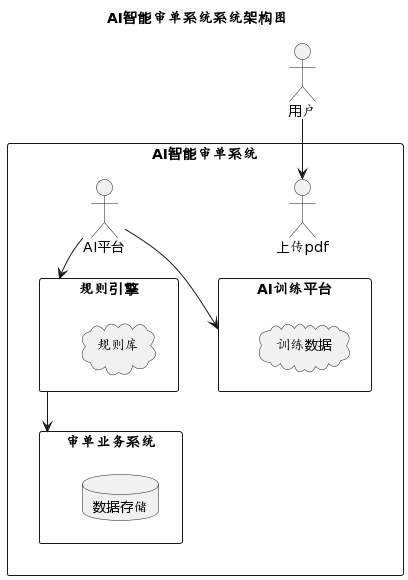

The diagram above was rendered by PlantUML. Its source (embedded in the PNG):
@startuml
title AI智能审单系统系统架构图
actor 用户
rectangle AI智能审单系统 {
    rectangle "规则引擎" {
        cloud "规则库"
    }
    rectangle "审单业务系统" {
        database "数据存储"
    }
    rectangle "AI训练平台" {
        cloud "训练数据"
    }
    用户 --> "上传pdf"
    "AI平台" --> "规则引擎"
    "规则引擎" --> "审单业务系统"
    "AI平台" --> "AI训练平台"
}
@enduml